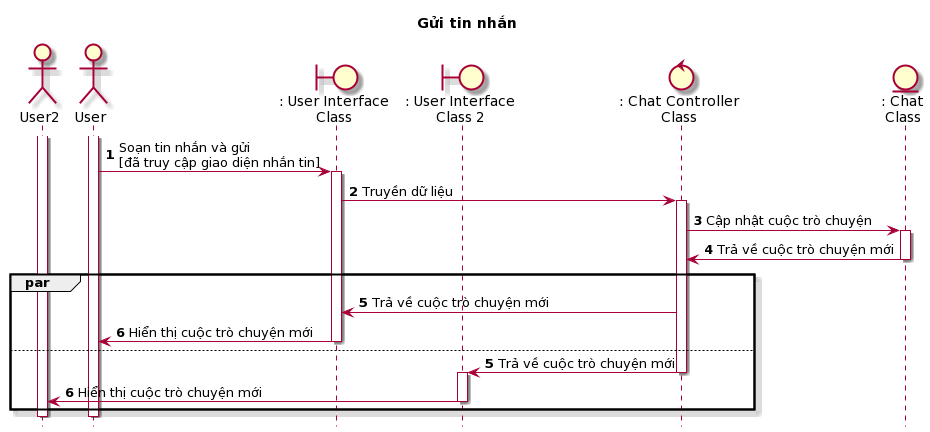

The diagram above was rendered by PlantUML. Its source (embedded in the PNG):
@startuml
skin rose
hide footbox
title Gửi tin nhắn

actor User2 as user2
actor User as user
boundary ": User Interface\nClass" as userInterface
boundary ": User Interface\nClass 2" as userInterface2
control ": Chat Controller\nClass" as chatController
entity ": Chat\nClass" as Chat

autonumber
user++
user2++
user -> userInterface++ : Soạn tin nhắn và gửi\n[đã truy cập giao diện nhắn tin]
userInterface -> chatController++ : Truyền dữ liệu
chatController -> Chat++ : Cập nhật cuộc trò chuyện
Chat -> chatController-- : Trả về cuộc trò chuyện mới
par
    chatController -> userInterface : Trả về cuộc trò chuyện mới
    userInterface -> user-- : Hiển thị cuộc trò chuyện mới
else
    autonumber 5
    chatController -> userInterface2-- : Trả về cuộc trò chuyện mới
    userInterface2++
    userInterface2 -> user2-- : Hiển thị cuộc trò chuyện mới
end

user--
user2--
@enduml